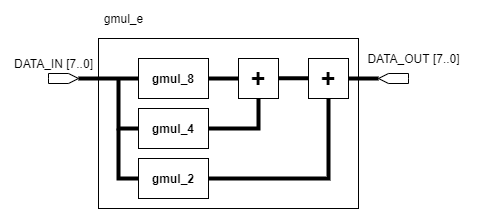

The diagram above was exported from draw.io. Its source (the exported page's mxGraphModel, read from the mxfile embedded in the PNG):
<mxGraphModel dx="723" dy="402" grid="1" gridSize="10" guides="1" tooltips="1" connect="1" arrows="1" fold="1" page="1" pageScale="1" pageWidth="100000" pageHeight="100000" math="0" shadow="0">
  <root>
    <mxCell id="jER3Oq59SoA5nFgpazBZ-0" />
    <mxCell id="jER3Oq59SoA5nFgpazBZ-1" parent="jER3Oq59SoA5nFgpazBZ-0" />
    <mxCell id="wIslmTjbvjOV-WEwsAma-0" value="" style="rounded=0;whiteSpace=wrap;html=1;fillColor=none;" parent="jER3Oq59SoA5nFgpazBZ-1" vertex="1">
      <mxGeometry x="740" y="290" width="260" height="170" as="geometry" />
    </mxCell>
    <mxCell id="wIslmTjbvjOV-WEwsAma-1" value="&lt;b&gt;gmul_8&lt;/b&gt;" style="rounded=0;whiteSpace=wrap;html=1;" parent="jER3Oq59SoA5nFgpazBZ-1" vertex="1">
      <mxGeometry x="780" y="310" width="70" height="40" as="geometry" />
    </mxCell>
    <mxCell id="wIslmTjbvjOV-WEwsAma-2" value="&lt;b&gt;&lt;font style=&quot;font-size: 25px&quot;&gt;+&lt;/font&gt;&lt;/b&gt;" style="rounded=0;whiteSpace=wrap;html=1;" parent="jER3Oq59SoA5nFgpazBZ-1" vertex="1">
      <mxGeometry x="880" y="310" width="40" height="40" as="geometry" />
    </mxCell>
    <mxCell id="wIslmTjbvjOV-WEwsAma-3" value="" style="endArrow=none;html=1;exitX=1;exitY=0.5;exitDx=0;exitDy=0;entryX=0;entryY=0.5;entryDx=0;entryDy=0;strokeWidth=4;" parent="jER3Oq59SoA5nFgpazBZ-1" source="wIslmTjbvjOV-WEwsAma-1" target="wIslmTjbvjOV-WEwsAma-2" edge="1">
      <mxGeometry width="50" height="50" relative="1" as="geometry">
        <mxPoint x="890" y="340" as="sourcePoint" />
        <mxPoint x="940" y="290" as="targetPoint" />
      </mxGeometry>
    </mxCell>
    <mxCell id="wIslmTjbvjOV-WEwsAma-4" value="" style="shape=mxgraph.arrows2.arrow;verticalLabelPosition=bottom;shadow=0;dashed=0;align=center;html=1;verticalAlign=top;strokeWidth=1;dy=0;dx=10;notch=0;" parent="jER3Oq59SoA5nFgpazBZ-1" vertex="1">
      <mxGeometry x="690" y="325" width="30" height="10" as="geometry" />
    </mxCell>
    <mxCell id="wIslmTjbvjOV-WEwsAma-5" value="" style="shape=mxgraph.arrows2.arrow;verticalLabelPosition=bottom;shadow=0;dashed=0;align=center;html=1;verticalAlign=top;strokeWidth=1;dy=0;dx=10;notch=0;flipH=1;" parent="jER3Oq59SoA5nFgpazBZ-1" vertex="1">
      <mxGeometry x="1020" y="325" width="30" height="10" as="geometry" />
    </mxCell>
    <mxCell id="wIslmTjbvjOV-WEwsAma-6" value="" style="endArrow=none;html=1;strokeWidth=4;exitX=1;exitY=0.5;exitDx=0;exitDy=0;exitPerimeter=0;entryX=0;entryY=0.5;entryDx=0;entryDy=0;" parent="jER3Oq59SoA5nFgpazBZ-1" source="wIslmTjbvjOV-WEwsAma-4" target="wIslmTjbvjOV-WEwsAma-1" edge="1">
      <mxGeometry width="50" height="50" relative="1" as="geometry">
        <mxPoint x="800" y="330" as="sourcePoint" />
        <mxPoint x="850" y="280" as="targetPoint" />
      </mxGeometry>
    </mxCell>
    <mxCell id="wIslmTjbvjOV-WEwsAma-8" value="gmul_e" style="text;html=1;align=center;verticalAlign=middle;resizable=0;points=[];autosize=1;strokeColor=none;" parent="jER3Oq59SoA5nFgpazBZ-1" vertex="1">
      <mxGeometry x="740" y="260" width="50" height="20" as="geometry" />
    </mxCell>
    <mxCell id="wIslmTjbvjOV-WEwsAma-9" value="DATA_OUT [7..0]" style="text;html=1;align=center;verticalAlign=middle;resizable=0;points=[];autosize=1;strokeColor=none;" parent="jER3Oq59SoA5nFgpazBZ-1" vertex="1">
      <mxGeometry x="1000" y="300" width="110" height="20" as="geometry" />
    </mxCell>
    <mxCell id="wIslmTjbvjOV-WEwsAma-10" value="" style="endArrow=none;html=1;strokeWidth=4;entryX=0;entryY=0.5;entryDx=0;entryDy=0;rounded=0;" parent="jER3Oq59SoA5nFgpazBZ-1" target="wIslmTjbvjOV-WEwsAma-11" edge="1">
      <mxGeometry width="50" height="50" relative="1" as="geometry">
        <mxPoint x="760" y="330" as="sourcePoint" />
        <mxPoint x="840" y="290" as="targetPoint" />
        <Array as="points">
          <mxPoint x="760" y="380" />
        </Array>
      </mxGeometry>
    </mxCell>
    <mxCell id="wIslmTjbvjOV-WEwsAma-11" value="&lt;b&gt;gmul_4&lt;/b&gt;" style="rounded=0;whiteSpace=wrap;html=1;" parent="jER3Oq59SoA5nFgpazBZ-1" vertex="1">
      <mxGeometry x="780" y="360" width="70" height="40" as="geometry" />
    </mxCell>
    <mxCell id="wIslmTjbvjOV-WEwsAma-12" value="" style="endArrow=none;html=1;strokeWidth=4;exitX=1;exitY=0.5;exitDx=0;exitDy=0;rounded=0;" parent="jER3Oq59SoA5nFgpazBZ-1" source="wIslmTjbvjOV-WEwsAma-11" edge="1">
      <mxGeometry width="50" height="50" relative="1" as="geometry">
        <mxPoint x="850" y="400" as="sourcePoint" />
        <mxPoint x="900" y="350" as="targetPoint" />
        <Array as="points">
          <mxPoint x="900" y="380" />
        </Array>
      </mxGeometry>
    </mxCell>
    <mxCell id="wIslmTjbvjOV-WEwsAma-13" value="&lt;b&gt;gmul_2&lt;/b&gt;" style="rounded=0;whiteSpace=wrap;html=1;" parent="jER3Oq59SoA5nFgpazBZ-1" vertex="1">
      <mxGeometry x="780" y="410" width="70" height="40" as="geometry" />
    </mxCell>
    <mxCell id="wIslmTjbvjOV-WEwsAma-14" value="&lt;b&gt;&lt;font style=&quot;font-size: 25px&quot;&gt;+&lt;/font&gt;&lt;/b&gt;" style="rounded=0;whiteSpace=wrap;html=1;" parent="jER3Oq59SoA5nFgpazBZ-1" vertex="1">
      <mxGeometry x="950" y="310" width="40" height="40" as="geometry" />
    </mxCell>
    <mxCell id="wIslmTjbvjOV-WEwsAma-16" value="" style="endArrow=none;html=1;exitX=1;exitY=0.5;exitDx=0;exitDy=0;entryX=0;entryY=0.5;entryDx=0;entryDy=0;strokeWidth=4;" parent="jER3Oq59SoA5nFgpazBZ-1" edge="1">
      <mxGeometry width="50" height="50" relative="1" as="geometry">
        <mxPoint x="920" y="329.76" as="sourcePoint" />
        <mxPoint x="950" y="329.76" as="targetPoint" />
      </mxGeometry>
    </mxCell>
    <mxCell id="wIslmTjbvjOV-WEwsAma-17" value="" style="endArrow=none;html=1;strokeWidth=4;exitX=1;exitY=0.5;exitDx=0;exitDy=0;entryX=0.5;entryY=1;entryDx=0;entryDy=0;rounded=0;" parent="jER3Oq59SoA5nFgpazBZ-1" source="wIslmTjbvjOV-WEwsAma-13" target="wIslmTjbvjOV-WEwsAma-14" edge="1">
      <mxGeometry width="50" height="50" relative="1" as="geometry">
        <mxPoint x="860" y="410" as="sourcePoint" />
        <mxPoint x="910" y="360" as="targetPoint" />
        <Array as="points">
          <mxPoint x="970" y="430" />
        </Array>
      </mxGeometry>
    </mxCell>
    <mxCell id="wIslmTjbvjOV-WEwsAma-18" value="" style="endArrow=none;html=1;strokeWidth=4;exitX=0;exitY=0.5;exitDx=0;exitDy=0;rounded=0;" parent="jER3Oq59SoA5nFgpazBZ-1" source="wIslmTjbvjOV-WEwsAma-13" edge="1">
      <mxGeometry width="50" height="50" relative="1" as="geometry">
        <mxPoint x="860" y="410" as="sourcePoint" />
        <mxPoint x="760" y="380" as="targetPoint" />
        <Array as="points">
          <mxPoint x="760" y="430" />
        </Array>
      </mxGeometry>
    </mxCell>
    <mxCell id="wIslmTjbvjOV-WEwsAma-19" value="" style="endArrow=none;html=1;strokeWidth=4;entryX=1;entryY=0.5;entryDx=0;entryDy=0;entryPerimeter=0;exitX=1;exitY=0.5;exitDx=0;exitDy=0;" parent="jER3Oq59SoA5nFgpazBZ-1" source="wIslmTjbvjOV-WEwsAma-14" target="wIslmTjbvjOV-WEwsAma-5" edge="1">
      <mxGeometry width="50" height="50" relative="1" as="geometry">
        <mxPoint x="920" y="400" as="sourcePoint" />
        <mxPoint x="970" y="350" as="targetPoint" />
      </mxGeometry>
    </mxCell>
    <mxCell id="up_OoVwwTV3Fn3Lw9gqF-0" value="DATA_IN [7..0]" style="text;html=1;align=center;verticalAlign=middle;resizable=0;points=[];autosize=1;strokeColor=none;" vertex="1" parent="jER3Oq59SoA5nFgpazBZ-1">
      <mxGeometry x="650" y="305" width="90" height="20" as="geometry" />
    </mxCell>
  </root>
</mxGraphModel>